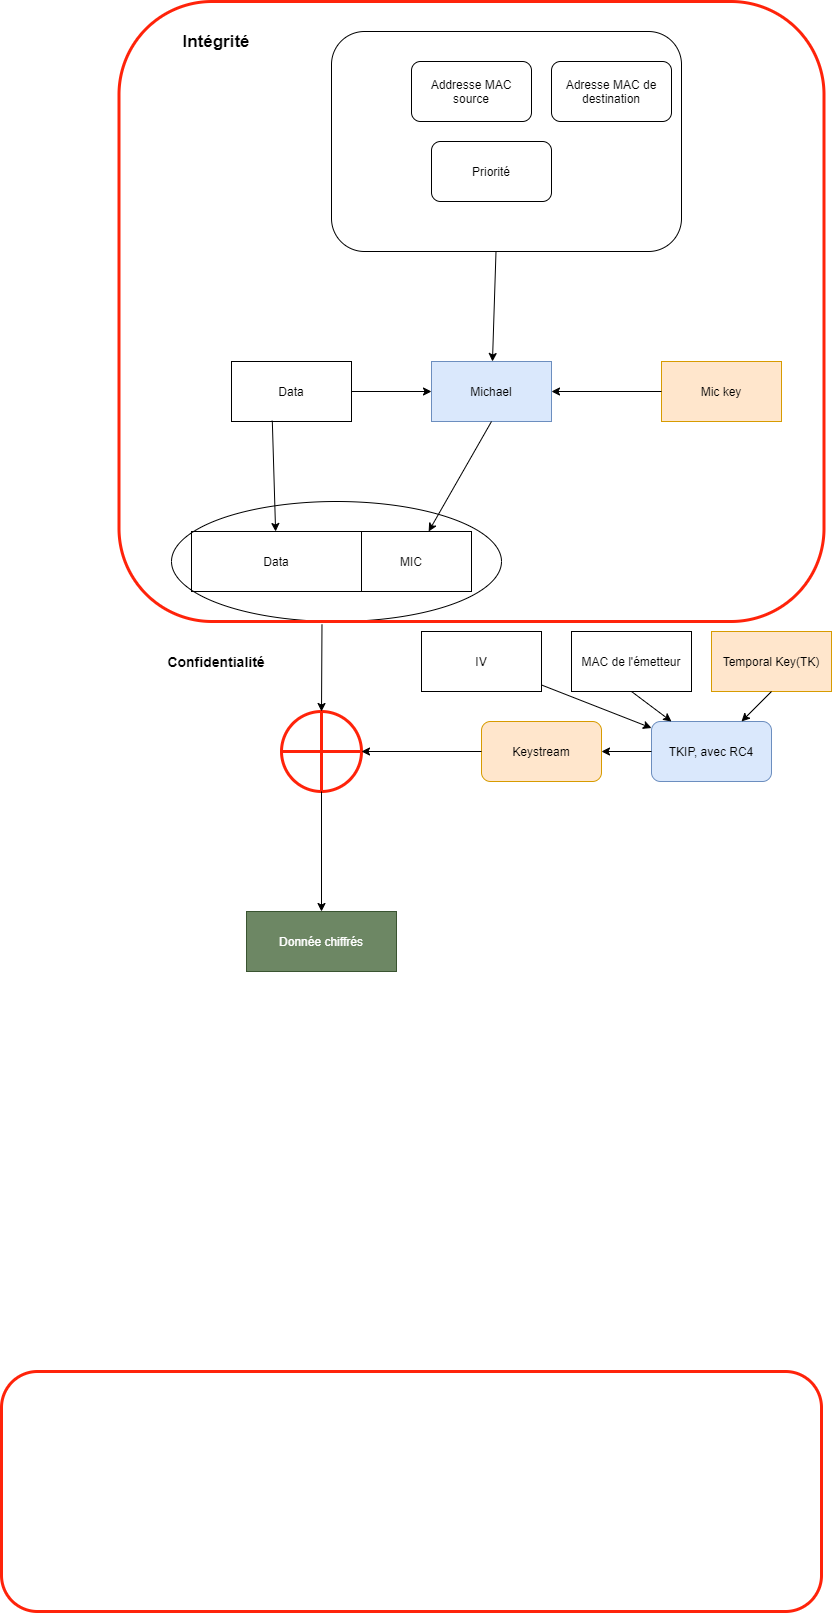

The diagram above was exported from draw.io. Its source (the exported page's mxGraphModel, read from the mxfile embedded in the PNG):
<mxGraphModel dx="3117" dy="589" grid="1" gridSize="10" guides="1" tooltips="1" connect="1" arrows="1" fold="1" page="1" pageScale="1" pageWidth="1654" pageHeight="2336" math="0" shadow="0">
  <root>
    <mxCell id="0" />
    <mxCell id="1" parent="0" />
    <mxCell id="d4T42-UDSkTKx1eK6_fw-1" value="Data" style="rounded=0;whiteSpace=wrap;html=1;" parent="1" vertex="1">
      <mxGeometry x="100" y="420" width="120" height="60" as="geometry" />
    </mxCell>
    <mxCell id="d4T42-UDSkTKx1eK6_fw-2" value="Mic key" style="rounded=0;whiteSpace=wrap;html=1;fillColor=#ffe6cc;strokeColor=#d79b00;" parent="1" vertex="1">
      <mxGeometry x="530" y="420" width="120" height="60" as="geometry" />
    </mxCell>
    <mxCell id="d4T42-UDSkTKx1eK6_fw-3" value="Michael" style="rounded=0;whiteSpace=wrap;html=1;fillColor=#dae8fc;strokeColor=#6c8ebf;" parent="1" vertex="1">
      <mxGeometry x="300" y="420" width="120" height="60" as="geometry" />
    </mxCell>
    <mxCell id="d4T42-UDSkTKx1eK6_fw-4" value="Addresse MAC source" style="rounded=1;whiteSpace=wrap;html=1;" parent="1" vertex="1">
      <mxGeometry x="280" y="120" width="120" height="60" as="geometry" />
    </mxCell>
    <mxCell id="d4T42-UDSkTKx1eK6_fw-6" value="Adresse MAC de destination" style="rounded=1;whiteSpace=wrap;html=1;" parent="1" vertex="1">
      <mxGeometry x="420" y="120" width="120" height="60" as="geometry" />
    </mxCell>
    <mxCell id="d4T42-UDSkTKx1eK6_fw-7" value="Priorité" style="rounded=1;whiteSpace=wrap;html=1;" parent="1" vertex="1">
      <mxGeometry x="300" y="200" width="120" height="60" as="geometry" />
    </mxCell>
    <mxCell id="d4T42-UDSkTKx1eK6_fw-8" value="" style="rounded=1;whiteSpace=wrap;html=1;fillColor=none;" parent="1" vertex="1">
      <mxGeometry x="200" y="90" width="350" height="220" as="geometry" />
    </mxCell>
    <mxCell id="d4T42-UDSkTKx1eK6_fw-9" value="MIC" style="rounded=0;whiteSpace=wrap;html=1;fillColor=none;" parent="1" vertex="1">
      <mxGeometry x="220" y="590" width="120" height="60" as="geometry" />
    </mxCell>
    <mxCell id="d4T42-UDSkTKx1eK6_fw-10" value="Data" style="rounded=0;whiteSpace=wrap;html=1;" parent="1" vertex="1">
      <mxGeometry x="60" y="590" width="170" height="60" as="geometry" />
    </mxCell>
    <mxCell id="d4T42-UDSkTKx1eK6_fw-11" value="" style="endArrow=classic;html=1;" parent="1" source="d4T42-UDSkTKx1eK6_fw-2" target="d4T42-UDSkTKx1eK6_fw-3" edge="1">
      <mxGeometry width="50" height="50" relative="1" as="geometry">
        <mxPoint x="600" y="500" as="sourcePoint" />
        <mxPoint x="650" y="450" as="targetPoint" />
      </mxGeometry>
    </mxCell>
    <mxCell id="d4T42-UDSkTKx1eK6_fw-12" value="" style="endArrow=classic;html=1;" parent="1" source="d4T42-UDSkTKx1eK6_fw-1" target="d4T42-UDSkTKx1eK6_fw-3" edge="1">
      <mxGeometry width="50" height="50" relative="1" as="geometry">
        <mxPoint x="260" y="500" as="sourcePoint" />
        <mxPoint x="310" y="450" as="targetPoint" />
      </mxGeometry>
    </mxCell>
    <mxCell id="d4T42-UDSkTKx1eK6_fw-13" value="" style="endArrow=classic;html=1;exitX=0.47;exitY=1;exitDx=0;exitDy=0;exitPerimeter=0;" parent="1" source="d4T42-UDSkTKx1eK6_fw-8" target="d4T42-UDSkTKx1eK6_fw-3" edge="1">
      <mxGeometry width="50" height="50" relative="1" as="geometry">
        <mxPoint x="430" y="440" as="sourcePoint" />
        <mxPoint x="480" y="390" as="targetPoint" />
      </mxGeometry>
    </mxCell>
    <mxCell id="d4T42-UDSkTKx1eK6_fw-15" value="" style="endArrow=classic;html=1;exitX=0.34;exitY=0.987;exitDx=0;exitDy=0;exitPerimeter=0;" parent="1" source="d4T42-UDSkTKx1eK6_fw-1" target="d4T42-UDSkTKx1eK6_fw-10" edge="1">
      <mxGeometry width="50" height="50" relative="1" as="geometry">
        <mxPoint x="130" y="610" as="sourcePoint" />
        <mxPoint x="180" y="560" as="targetPoint" />
      </mxGeometry>
    </mxCell>
    <mxCell id="d4T42-UDSkTKx1eK6_fw-16" value="Keystream" style="rounded=1;whiteSpace=wrap;html=1;fillColor=#ffe6cc;strokeColor=#d79b00;" parent="1" vertex="1">
      <mxGeometry x="350" y="780" width="120" height="60" as="geometry" />
    </mxCell>
    <mxCell id="d4T42-UDSkTKx1eK6_fw-18" value="TKIP, avec RC4" style="rounded=1;whiteSpace=wrap;html=1;fillColor=#dae8fc;strokeColor=#6c8ebf;" parent="1" vertex="1">
      <mxGeometry x="520" y="780" width="120" height="60" as="geometry" />
    </mxCell>
    <mxCell id="d4T42-UDSkTKx1eK6_fw-19" value="Donnée chiffrés" style="rounded=0;whiteSpace=wrap;html=1;fillColor=#6d8764;strokeColor=#3A5431;fontColor=#ffffff;" parent="1" vertex="1">
      <mxGeometry x="115" y="970" width="150" height="60" as="geometry" />
    </mxCell>
    <mxCell id="wmOhQqK2xpmGwxzSwoNU-1" value="" style="endArrow=classic;html=1;exitX=0.5;exitY=1;exitDx=0;exitDy=0;" edge="1" parent="1" source="d4T42-UDSkTKx1eK6_fw-3" target="d4T42-UDSkTKx1eK6_fw-9">
      <mxGeometry width="50" height="50" relative="1" as="geometry">
        <mxPoint x="370" y="600" as="sourcePoint" />
        <mxPoint x="420" y="550" as="targetPoint" />
      </mxGeometry>
    </mxCell>
    <mxCell id="wmOhQqK2xpmGwxzSwoNU-3" value="" style="ellipse;whiteSpace=wrap;html=1;fillColor=none;" vertex="1" parent="1">
      <mxGeometry x="40" y="560" width="330" height="120" as="geometry" />
    </mxCell>
    <mxCell id="r4Z84UnIVoHtkfvVtXk3-2" value="&lt;b&gt;&lt;font style=&quot;font-size: 17px&quot;&gt;Intégrité&lt;/font&gt;&lt;/b&gt;" style="text;html=1;strokeColor=none;fillColor=none;align=center;verticalAlign=middle;whiteSpace=wrap;rounded=0;" vertex="1" parent="1">
      <mxGeometry x="40" y="90" width="90" height="20" as="geometry" />
    </mxCell>
    <mxCell id="r4Z84UnIVoHtkfvVtXk3-4" value="" style="rounded=1;whiteSpace=wrap;html=1;strokeColor=#FF230A;strokeWidth=3;fillColor=none;" vertex="1" parent="1">
      <mxGeometry x="-130" y="1430" width="820" height="240" as="geometry" />
    </mxCell>
    <mxCell id="r4Z84UnIVoHtkfvVtXk3-5" value="" style="rounded=1;whiteSpace=wrap;html=1;strokeColor=#FF230A;strokeWidth=3;fillColor=none;" vertex="1" parent="1">
      <mxGeometry x="-12.5" y="60" width="705" height="620" as="geometry" />
    </mxCell>
    <mxCell id="r4Z84UnIVoHtkfvVtXk3-6" value="&lt;b&gt;&lt;font style=&quot;font-size: 14px&quot;&gt;Confidentialité&lt;/font&gt;&lt;/b&gt;" style="text;html=1;strokeColor=none;fillColor=none;align=center;verticalAlign=middle;whiteSpace=wrap;rounded=0;" vertex="1" parent="1">
      <mxGeometry x="65" y="710" width="40" height="20" as="geometry" />
    </mxCell>
    <mxCell id="r4Z84UnIVoHtkfvVtXk3-11" value="" style="shape=orEllipse;perimeter=ellipsePerimeter;whiteSpace=wrap;html=1;backgroundOutline=1;strokeColor=#FF230A;strokeWidth=3;fillColor=none;" vertex="1" parent="1">
      <mxGeometry x="150" y="770" width="80" height="80" as="geometry" />
    </mxCell>
    <mxCell id="r4Z84UnIVoHtkfvVtXk3-13" value="" style="endArrow=classic;html=1;exitX=0.456;exitY=1.026;exitDx=0;exitDy=0;exitPerimeter=0;" edge="1" parent="1" source="wmOhQqK2xpmGwxzSwoNU-3" target="r4Z84UnIVoHtkfvVtXk3-11">
      <mxGeometry width="50" height="50" relative="1" as="geometry">
        <mxPoint x="210" y="730" as="sourcePoint" />
        <mxPoint x="260" y="710" as="targetPoint" />
      </mxGeometry>
    </mxCell>
    <mxCell id="r4Z84UnIVoHtkfvVtXk3-14" value="" style="endArrow=classic;html=1;exitX=0.5;exitY=1;exitDx=0;exitDy=0;" edge="1" parent="1" source="r4Z84UnIVoHtkfvVtXk3-11" target="d4T42-UDSkTKx1eK6_fw-19">
      <mxGeometry width="50" height="50" relative="1" as="geometry">
        <mxPoint x="220" y="890" as="sourcePoint" />
        <mxPoint x="270" y="840" as="targetPoint" />
      </mxGeometry>
    </mxCell>
    <mxCell id="_xqExzmbUPndg7KOrjFZ-1" value="" style="endArrow=classic;html=1;" edge="1" parent="1" source="d4T42-UDSkTKx1eK6_fw-18" target="d4T42-UDSkTKx1eK6_fw-16">
      <mxGeometry width="50" height="50" relative="1" as="geometry">
        <mxPoint x="-60" y="850" as="sourcePoint" />
        <mxPoint x="-10" y="800" as="targetPoint" />
      </mxGeometry>
    </mxCell>
    <mxCell id="_xqExzmbUPndg7KOrjFZ-2" value="" style="endArrow=classic;html=1;" edge="1" parent="1" source="_xqExzmbUPndg7KOrjFZ-5" target="d4T42-UDSkTKx1eK6_fw-18">
      <mxGeometry width="50" height="50" relative="1" as="geometry">
        <mxPoint x="-120" y="950" as="sourcePoint" />
        <mxPoint x="-70" y="900" as="targetPoint" />
      </mxGeometry>
    </mxCell>
    <mxCell id="_xqExzmbUPndg7KOrjFZ-3" value="Temporal Key(TK)" style="rounded=0;whiteSpace=wrap;html=1;strokeWidth=1;fillColor=#ffe6cc;strokeColor=#d79b00;" vertex="1" parent="1">
      <mxGeometry x="580" y="690" width="120" height="60" as="geometry" />
    </mxCell>
    <mxCell id="_xqExzmbUPndg7KOrjFZ-4" value="MAC de l'émetteur" style="rounded=0;whiteSpace=wrap;html=1;strokeWidth=1;fillColor=none;" vertex="1" parent="1">
      <mxGeometry x="440" y="690" width="120" height="60" as="geometry" />
    </mxCell>
    <mxCell id="_xqExzmbUPndg7KOrjFZ-5" value="IV" style="rounded=0;whiteSpace=wrap;html=1;strokeWidth=1;fillColor=none;" vertex="1" parent="1">
      <mxGeometry x="290" y="690" width="120" height="60" as="geometry" />
    </mxCell>
    <mxCell id="_xqExzmbUPndg7KOrjFZ-8" value="" style="endArrow=classic;html=1;exitX=0.5;exitY=1;exitDx=0;exitDy=0;" edge="1" parent="1" source="_xqExzmbUPndg7KOrjFZ-4" target="d4T42-UDSkTKx1eK6_fw-18">
      <mxGeometry width="50" height="50" relative="1" as="geometry">
        <mxPoint x="-80" y="810" as="sourcePoint" />
        <mxPoint x="-30" y="760" as="targetPoint" />
      </mxGeometry>
    </mxCell>
    <mxCell id="_xqExzmbUPndg7KOrjFZ-14" value="" style="endArrow=classic;html=1;exitX=0.5;exitY=1;exitDx=0;exitDy=0;" edge="1" parent="1" source="_xqExzmbUPndg7KOrjFZ-3" target="d4T42-UDSkTKx1eK6_fw-18">
      <mxGeometry width="50" height="50" relative="1" as="geometry">
        <mxPoint x="680" y="820" as="sourcePoint" />
        <mxPoint x="730" y="770" as="targetPoint" />
      </mxGeometry>
    </mxCell>
    <mxCell id="_xqExzmbUPndg7KOrjFZ-15" value="" style="endArrow=classic;html=1;" edge="1" parent="1" source="d4T42-UDSkTKx1eK6_fw-16" target="r4Z84UnIVoHtkfvVtXk3-11">
      <mxGeometry width="50" height="50" relative="1" as="geometry">
        <mxPoint x="270" y="820" as="sourcePoint" />
        <mxPoint x="320" y="770" as="targetPoint" />
      </mxGeometry>
    </mxCell>
  </root>
</mxGraphModel>